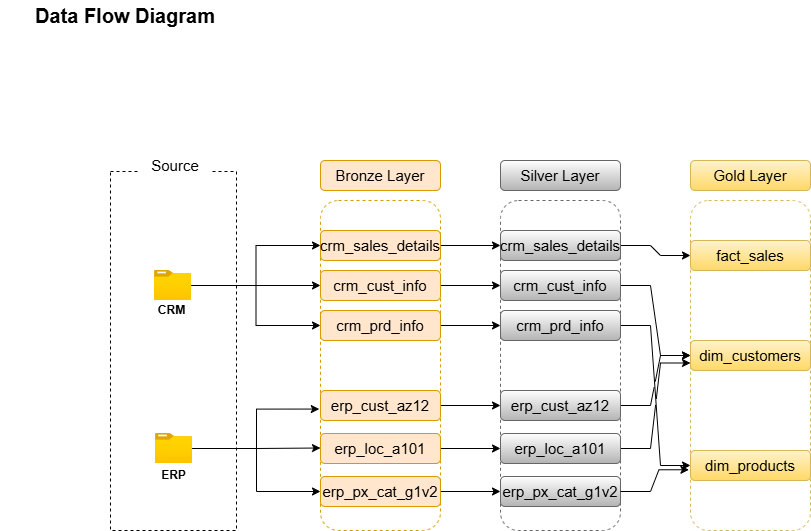

The diagram above was exported from draw.io. Its source (the exported page's mxGraphModel, read from the mxfile embedded in the PNG):
<mxGraphModel dx="1818" dy="1414" grid="1" gridSize="10" guides="0" tooltips="1" connect="1" arrows="1" fold="1" page="0" pageScale="1" pageWidth="850" pageHeight="1100" math="0" shadow="0">
  <root>
    <mxCell id="0" />
    <mxCell id="1" parent="0" />
    <mxCell id="hR19eaLjNInXR40-bWzP-1" parent="1" style="text;html=1;whiteSpace=wrap;strokeColor=none;fillColor=none;align=center;verticalAlign=middle;rounded=0;fontSize=20;fontStyle=1" value="Data Flow Diagram" vertex="1">
      <mxGeometry height="30" width="250" x="-640" y="-610" as="geometry" />
    </mxCell>
    <mxCell id="hR19eaLjNInXR40-bWzP-2" parent="1" style="rounded=0;whiteSpace=wrap;html=1;fillColor=none;dashed=1;" value="" vertex="1">
      <mxGeometry height="359" width="126" x="-530" y="-439" as="geometry" />
    </mxCell>
    <mxCell id="hR19eaLjNInXR40-bWzP-4" parent="1" style="text;html=1;whiteSpace=wrap;strokeColor=none;fillColor=default;align=center;verticalAlign=middle;rounded=0;fontSize=15;" value="Source" vertex="1">
      <mxGeometry height="30" width="70" x="-500" y="-460" as="geometry" />
    </mxCell>
    <mxCell id="hR19eaLjNInXR40-bWzP-5" parent="1" style="rounded=1;whiteSpace=wrap;html=1;fillColor=none;strokeColor=#d79b00;dashed=1;" value="" vertex="1">
      <mxGeometry height="330" width="120" x="-320" y="-410" as="geometry" />
    </mxCell>
    <mxCell id="hR19eaLjNInXR40-bWzP-6" parent="1" style="rounded=1;whiteSpace=wrap;html=1;fillColor=#ffe6cc;strokeColor=#d79b00;fontSize=15;" value="Bronze Layer" vertex="1">
      <mxGeometry height="30" width="120" x="-320" y="-450" as="geometry" />
    </mxCell>
    <mxCell id="Nj_m_dYgCqPwUTZyTKe0-9" edge="1" parent="1" source="hR19eaLjNInXR40-bWzP-7" style="edgeStyle=orthogonalEdgeStyle;rounded=0;orthogonalLoop=1;jettySize=auto;html=1;entryX=0;entryY=0.5;entryDx=0;entryDy=0;" target="Nj_m_dYgCqPwUTZyTKe0-3">
      <mxGeometry relative="1" as="geometry" />
    </mxCell>
    <mxCell id="hR19eaLjNInXR40-bWzP-7" parent="1" style="rounded=1;whiteSpace=wrap;html=1;fillColor=#ffe6cc;strokeColor=#d79b00;fontSize=15;" value="crm_sales_details" vertex="1">
      <mxGeometry height="30" width="120" x="-320" y="-380" as="geometry" />
    </mxCell>
    <mxCell id="Nj_m_dYgCqPwUTZyTKe0-10" edge="1" parent="1" source="hR19eaLjNInXR40-bWzP-8" style="edgeStyle=orthogonalEdgeStyle;rounded=0;orthogonalLoop=1;jettySize=auto;html=1;entryX=0;entryY=0.5;entryDx=0;entryDy=0;" target="Nj_m_dYgCqPwUTZyTKe0-4">
      <mxGeometry relative="1" as="geometry" />
    </mxCell>
    <mxCell id="hR19eaLjNInXR40-bWzP-8" parent="1" style="rounded=1;whiteSpace=wrap;html=1;fillColor=#ffe6cc;strokeColor=#d79b00;fontSize=15;" value="crm_cust_info" vertex="1">
      <mxGeometry height="30" width="120" x="-320" y="-340" as="geometry" />
    </mxCell>
    <mxCell id="Nj_m_dYgCqPwUTZyTKe0-11" edge="1" parent="1" source="hR19eaLjNInXR40-bWzP-9" style="edgeStyle=orthogonalEdgeStyle;rounded=0;orthogonalLoop=1;jettySize=auto;html=1;entryX=0;entryY=0.5;entryDx=0;entryDy=0;" target="Nj_m_dYgCqPwUTZyTKe0-5">
      <mxGeometry relative="1" as="geometry" />
    </mxCell>
    <mxCell id="hR19eaLjNInXR40-bWzP-9" parent="1" style="rounded=1;whiteSpace=wrap;html=1;fillColor=#ffe6cc;strokeColor=#d79b00;fontSize=15;" value="crm_prd_info" vertex="1">
      <mxGeometry height="30" width="120" x="-320" y="-300" as="geometry" />
    </mxCell>
    <mxCell id="hR19eaLjNInXR40-bWzP-11" edge="1" parent="1" source="hR19eaLjNInXR40-bWzP-10" style="edgeStyle=orthogonalEdgeStyle;rounded=0;orthogonalLoop=1;jettySize=auto;html=1;entryX=0;entryY=0.5;entryDx=0;entryDy=0;" target="hR19eaLjNInXR40-bWzP-8">
      <mxGeometry relative="1" as="geometry" />
    </mxCell>
    <mxCell id="hR19eaLjNInXR40-bWzP-12" edge="1" parent="1" source="hR19eaLjNInXR40-bWzP-10" style="edgeStyle=orthogonalEdgeStyle;rounded=0;orthogonalLoop=1;jettySize=auto;html=1;entryX=0;entryY=0.5;entryDx=0;entryDy=0;" target="hR19eaLjNInXR40-bWzP-7">
      <mxGeometry relative="1" as="geometry" />
    </mxCell>
    <mxCell id="hR19eaLjNInXR40-bWzP-13" edge="1" parent="1" source="hR19eaLjNInXR40-bWzP-10" style="edgeStyle=orthogonalEdgeStyle;rounded=0;orthogonalLoop=1;jettySize=auto;html=1;entryX=0;entryY=0.5;entryDx=0;entryDy=0;" target="hR19eaLjNInXR40-bWzP-9">
      <mxGeometry relative="1" as="geometry" />
    </mxCell>
    <mxCell id="hR19eaLjNInXR40-bWzP-10" parent="1" style="image;aspect=fixed;html=1;points=[];align=center;fontSize=12;image=img/lib/azure2/general/Folder_Blank.svg;" value="" vertex="1">
      <mxGeometry height="30" width="36.96" x="-486" y="-340" as="geometry" />
    </mxCell>
    <mxCell id="hR19eaLjNInXR40-bWzP-14" parent="1" style="text;html=1;whiteSpace=wrap;strokeColor=none;fillColor=none;align=center;verticalAlign=middle;rounded=0;" value="&lt;b&gt;CRM&lt;/b&gt;" vertex="1">
      <mxGeometry height="11" width="47" x="-492" y="-306" as="geometry" />
    </mxCell>
    <mxCell id="hR19eaLjNInXR40-bWzP-20" edge="1" parent="1" source="hR19eaLjNInXR40-bWzP-15" style="edgeStyle=orthogonalEdgeStyle;rounded=0;orthogonalLoop=1;jettySize=auto;html=1;entryX=0;entryY=0.75;entryDx=0;entryDy=0;" target="hR19eaLjNInXR40-bWzP-5">
      <mxGeometry relative="1" as="geometry" />
    </mxCell>
    <mxCell id="hR19eaLjNInXR40-bWzP-22" edge="1" parent="1" source="hR19eaLjNInXR40-bWzP-15" style="edgeStyle=orthogonalEdgeStyle;rounded=0;orthogonalLoop=1;jettySize=auto;html=1;entryX=0;entryY=0.5;entryDx=0;entryDy=0;" target="hR19eaLjNInXR40-bWzP-19">
      <mxGeometry relative="1" as="geometry">
        <mxPoint x="-330" y="-120" as="targetPoint" />
      </mxGeometry>
    </mxCell>
    <mxCell id="hR19eaLjNInXR40-bWzP-15" parent="1" style="image;aspect=fixed;html=1;points=[];align=center;fontSize=12;image=img/lib/azure2/general/Folder_Blank.svg;" value="" vertex="1">
      <mxGeometry height="30" width="36.96" x="-485" y="-177" as="geometry" />
    </mxCell>
    <mxCell id="hR19eaLjNInXR40-bWzP-16" parent="1" style="text;html=1;whiteSpace=wrap;strokeColor=none;fillColor=none;align=center;verticalAlign=middle;rounded=0;" value="&lt;b&gt;ERP&lt;/b&gt;" vertex="1">
      <mxGeometry height="11" width="47" x="-490" y="-141" as="geometry" />
    </mxCell>
    <mxCell id="Nj_m_dYgCqPwUTZyTKe0-12" edge="1" parent="1" source="hR19eaLjNInXR40-bWzP-17" style="edgeStyle=orthogonalEdgeStyle;rounded=0;orthogonalLoop=1;jettySize=auto;html=1;" target="Nj_m_dYgCqPwUTZyTKe0-6">
      <mxGeometry relative="1" as="geometry" />
    </mxCell>
    <mxCell id="hR19eaLjNInXR40-bWzP-17" parent="1" style="rounded=1;whiteSpace=wrap;html=1;fillColor=#ffe6cc;strokeColor=#d79b00;fontSize=15;" value="erp_cust_az12" vertex="1">
      <mxGeometry height="30" width="120" x="-320" y="-220" as="geometry" />
    </mxCell>
    <mxCell id="Nj_m_dYgCqPwUTZyTKe0-13" edge="1" parent="1" source="hR19eaLjNInXR40-bWzP-18" style="edgeStyle=orthogonalEdgeStyle;rounded=0;orthogonalLoop=1;jettySize=auto;html=1;entryX=0;entryY=0.5;entryDx=0;entryDy=0;" target="Nj_m_dYgCqPwUTZyTKe0-7">
      <mxGeometry relative="1" as="geometry" />
    </mxCell>
    <mxCell id="hR19eaLjNInXR40-bWzP-18" parent="1" style="rounded=1;whiteSpace=wrap;html=1;fillColor=#ffe6cc;strokeColor=#d79b00;fontSize=15;" value="erp_loc_a101" vertex="1">
      <mxGeometry height="30" width="120" x="-320" y="-177" as="geometry" />
    </mxCell>
    <mxCell id="Nj_m_dYgCqPwUTZyTKe0-14" edge="1" parent="1" source="hR19eaLjNInXR40-bWzP-19" style="edgeStyle=orthogonalEdgeStyle;rounded=0;orthogonalLoop=1;jettySize=auto;html=1;entryX=0;entryY=0.5;entryDx=0;entryDy=0;" target="Nj_m_dYgCqPwUTZyTKe0-8">
      <mxGeometry relative="1" as="geometry" />
    </mxCell>
    <mxCell id="hR19eaLjNInXR40-bWzP-19" parent="1" style="rounded=1;whiteSpace=wrap;html=1;fillColor=#ffe6cc;strokeColor=#d79b00;fontSize=15;" value="erp_px_cat_g1v2" vertex="1">
      <mxGeometry height="30" width="120" x="-320" y="-134" as="geometry" />
    </mxCell>
    <mxCell id="hR19eaLjNInXR40-bWzP-21" edge="1" parent="1" source="hR19eaLjNInXR40-bWzP-15" style="edgeStyle=orthogonalEdgeStyle;rounded=0;orthogonalLoop=1;jettySize=auto;html=1;entryX=-0.01;entryY=0.632;entryDx=0;entryDy=0;entryPerimeter=0;" target="hR19eaLjNInXR40-bWzP-5">
      <mxGeometry relative="1" as="geometry" />
    </mxCell>
    <mxCell id="Nj_m_dYgCqPwUTZyTKe0-1" parent="1" style="rounded=1;whiteSpace=wrap;html=1;fillColor=none;strokeColor=#666666;dashed=1;gradientColor=#b3b3b3;" value="" vertex="1">
      <mxGeometry height="330" width="120" x="-140" y="-410" as="geometry" />
    </mxCell>
    <mxCell id="Nj_m_dYgCqPwUTZyTKe0-2" parent="1" style="rounded=1;whiteSpace=wrap;html=1;fillColor=default;strokeColor=#666666;fontSize=15;gradientColor=#b3b3b3;" value="Silver Layer" vertex="1">
      <mxGeometry height="30" width="120" x="-140" y="-450" as="geometry" />
    </mxCell>
    <mxCell id="fwmg7bENxCbtqYaFXyEY-9" edge="1" parent="1" source="Nj_m_dYgCqPwUTZyTKe0-3" style="edgeStyle=entityRelationEdgeStyle;rounded=0;orthogonalLoop=1;jettySize=auto;html=1;entryX=0;entryY=0.5;entryDx=0;entryDy=0;jumpStyle=gap;" target="fwmg7bENxCbtqYaFXyEY-3">
      <mxGeometry relative="1" as="geometry" />
    </mxCell>
    <mxCell id="Nj_m_dYgCqPwUTZyTKe0-3" parent="1" style="rounded=1;whiteSpace=wrap;html=1;fillColor=default;strokeColor=#666666;fontSize=15;gradientColor=#b3b3b3;" value="crm_sales_details" vertex="1">
      <mxGeometry height="30" width="120" x="-140" y="-380" as="geometry" />
    </mxCell>
    <mxCell id="fwmg7bENxCbtqYaFXyEY-10" edge="1" parent="1" source="Nj_m_dYgCqPwUTZyTKe0-4" style="rounded=0;orthogonalLoop=1;jettySize=auto;html=1;entryX=0;entryY=0.5;entryDx=0;entryDy=0;jumpStyle=gap;edgeStyle=entityRelationEdgeStyle;" target="fwmg7bENxCbtqYaFXyEY-4">
      <mxGeometry relative="1" as="geometry" />
    </mxCell>
    <mxCell id="Nj_m_dYgCqPwUTZyTKe0-4" parent="1" style="rounded=1;whiteSpace=wrap;html=1;fillColor=default;strokeColor=#666666;fontSize=15;gradientColor=#b3b3b3;" value="crm_cust_info" vertex="1">
      <mxGeometry height="30" width="120" x="-140" y="-340" as="geometry" />
    </mxCell>
    <mxCell id="fwmg7bENxCbtqYaFXyEY-14" edge="1" parent="1" source="Nj_m_dYgCqPwUTZyTKe0-5" style="rounded=0;orthogonalLoop=1;jettySize=auto;html=1;entryX=0;entryY=0.5;entryDx=0;entryDy=0;jumpStyle=gap;edgeStyle=entityRelationEdgeStyle;" target="fwmg7bENxCbtqYaFXyEY-5">
      <mxGeometry relative="1" as="geometry" />
    </mxCell>
    <mxCell id="Nj_m_dYgCqPwUTZyTKe0-5" parent="1" style="rounded=1;whiteSpace=wrap;html=1;fillColor=default;strokeColor=#666666;fontSize=15;gradientColor=#b3b3b3;" value="crm_prd_info" vertex="1">
      <mxGeometry height="30" width="120" x="-140" y="-300" as="geometry" />
    </mxCell>
    <mxCell id="fwmg7bENxCbtqYaFXyEY-11" edge="1" parent="1" source="Nj_m_dYgCqPwUTZyTKe0-6" style="rounded=0;orthogonalLoop=1;jettySize=auto;html=1;entryX=0;entryY=0.5;entryDx=0;entryDy=0;jumpStyle=gap;edgeStyle=entityRelationEdgeStyle;" target="fwmg7bENxCbtqYaFXyEY-4">
      <mxGeometry relative="1" as="geometry" />
    </mxCell>
    <mxCell id="Nj_m_dYgCqPwUTZyTKe0-6" parent="1" style="rounded=1;whiteSpace=wrap;html=1;fillColor=default;strokeColor=#666666;fontSize=15;gradientColor=#b3b3b3;" value="erp_cust_az12" vertex="1">
      <mxGeometry height="30" width="120" x="-140" y="-220" as="geometry" />
    </mxCell>
    <mxCell id="fwmg7bENxCbtqYaFXyEY-12" edge="1" parent="1" source="Nj_m_dYgCqPwUTZyTKe0-7" style="rounded=0;orthogonalLoop=1;jettySize=auto;html=1;entryX=0;entryY=0.75;entryDx=0;entryDy=0;jumpStyle=gap;edgeStyle=entityRelationEdgeStyle;" target="fwmg7bENxCbtqYaFXyEY-4">
      <mxGeometry relative="1" as="geometry" />
    </mxCell>
    <mxCell id="Nj_m_dYgCqPwUTZyTKe0-7" parent="1" style="rounded=1;whiteSpace=wrap;html=1;fillColor=default;strokeColor=#666666;fontSize=15;gradientColor=#b3b3b3;" value="erp_loc_a101" vertex="1">
      <mxGeometry height="30" width="120" x="-140" y="-177" as="geometry" />
    </mxCell>
    <mxCell id="Nj_m_dYgCqPwUTZyTKe0-8" parent="1" style="rounded=1;whiteSpace=wrap;html=1;fillColor=default;strokeColor=#666666;fontSize=15;gradientColor=#b3b3b3;" value="erp_px_cat_g1v2" vertex="1">
      <mxGeometry height="30" width="120" x="-140" y="-134" as="geometry" />
    </mxCell>
    <mxCell id="fwmg7bENxCbtqYaFXyEY-1" parent="1" style="rounded=1;whiteSpace=wrap;html=1;fillColor=none;strokeColor=#d6b656;dashed=1;gradientColor=#ffd966;" value="" vertex="1">
      <mxGeometry height="330" width="120" x="50" y="-410" as="geometry" />
    </mxCell>
    <mxCell id="fwmg7bENxCbtqYaFXyEY-2" parent="1" style="rounded=1;whiteSpace=wrap;html=1;fillColor=#fff2cc;strokeColor=#d6b656;fontSize=15;gradientColor=#ffd966;" value="Gold Layer" vertex="1">
      <mxGeometry height="30" width="120" x="50" y="-450" as="geometry" />
    </mxCell>
    <mxCell id="fwmg7bENxCbtqYaFXyEY-3" parent="1" style="rounded=1;whiteSpace=wrap;html=1;fillColor=#fff2cc;strokeColor=#d6b656;fontSize=15;gradientColor=#ffd966;" value="fact_sales" vertex="1">
      <mxGeometry height="30" width="120" x="50" y="-370" as="geometry" />
    </mxCell>
    <mxCell id="fwmg7bENxCbtqYaFXyEY-4" parent="1" style="rounded=1;whiteSpace=wrap;html=1;fillColor=#fff2cc;strokeColor=#d6b656;fontSize=15;gradientColor=#ffd966;" value="dim_customers" vertex="1">
      <mxGeometry height="30" width="120" x="50" y="-270" as="geometry" />
    </mxCell>
    <mxCell id="fwmg7bENxCbtqYaFXyEY-5" parent="1" style="rounded=1;whiteSpace=wrap;html=1;fillColor=#fff2cc;strokeColor=#d6b656;fontSize=15;gradientColor=#ffd966;" value="dim_products" vertex="1">
      <mxGeometry height="30" width="120" x="50" y="-160" as="geometry" />
    </mxCell>
    <mxCell id="fwmg7bENxCbtqYaFXyEY-13" edge="1" parent="1" source="Nj_m_dYgCqPwUTZyTKe0-8" style="rounded=0;orthogonalLoop=1;jettySize=auto;html=1;entryX=-0.013;entryY=0.816;entryDx=0;entryDy=0;entryPerimeter=0;jumpStyle=gap;edgeStyle=entityRelationEdgeStyle;" target="fwmg7bENxCbtqYaFXyEY-1">
      <mxGeometry relative="1" as="geometry" />
    </mxCell>
  </root>
</mxGraphModel>